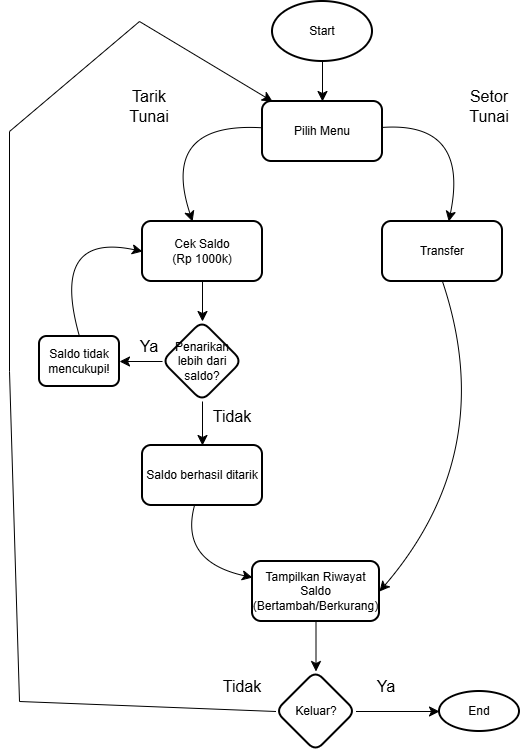

The diagram above was exported from draw.io. Its source (the exported page's mxGraphModel, read from the mxfile embedded in the PNG):
<mxGraphModel dx="656" dy="821" grid="1" gridSize="10" guides="1" tooltips="1" connect="1" arrows="1" fold="1" page="1" pageScale="1" pageWidth="827" pageHeight="1169" math="0" shadow="0">
  <root>
    <mxCell id="WIyWlLk6GJQsqaUBKTNV-0" />
    <mxCell id="WIyWlLk6GJQsqaUBKTNV-1" parent="WIyWlLk6GJQsqaUBKTNV-0" />
    <mxCell id="nOZAYWaz88AHgXWXpN9A-2" edge="1" parent="WIyWlLk6GJQsqaUBKTNV-1" source="nOZAYWaz88AHgXWXpN9A-0" style="edgeStyle=none;curved=1;rounded=0;orthogonalLoop=1;jettySize=auto;html=1;fontSize=12;startSize=8;endSize=8;" target="nOZAYWaz88AHgXWXpN9A-1" value="">
      <mxGeometry relative="1" as="geometry" />
    </mxCell>
    <mxCell id="nOZAYWaz88AHgXWXpN9A-0" parent="WIyWlLk6GJQsqaUBKTNV-1" style="strokeWidth=2;html=1;shape=mxgraph.flowchart.start_1;whiteSpace=wrap;" value="Start" vertex="1">
      <mxGeometry height="60" width="100" x="363" y="80" as="geometry" />
    </mxCell>
    <mxCell id="nOZAYWaz88AHgXWXpN9A-4" edge="1" parent="WIyWlLk6GJQsqaUBKTNV-1" source="nOZAYWaz88AHgXWXpN9A-1" style="edgeStyle=none;curved=1;rounded=0;orthogonalLoop=1;jettySize=auto;html=1;fontSize=12;startSize=8;endSize=8;" target="nOZAYWaz88AHgXWXpN9A-3" value="">
      <mxGeometry relative="1" as="geometry">
        <Array as="points">
          <mxPoint x="250" y="200" />
        </Array>
      </mxGeometry>
    </mxCell>
    <mxCell id="nOZAYWaz88AHgXWXpN9A-6" edge="1" parent="WIyWlLk6GJQsqaUBKTNV-1" source="nOZAYWaz88AHgXWXpN9A-1" style="edgeStyle=none;curved=1;rounded=0;orthogonalLoop=1;jettySize=auto;html=1;fontSize=12;startSize=8;endSize=8;" target="nOZAYWaz88AHgXWXpN9A-5" value="">
      <mxGeometry relative="1" as="geometry">
        <Array as="points">
          <mxPoint x="560" y="200" />
        </Array>
      </mxGeometry>
    </mxCell>
    <mxCell id="nOZAYWaz88AHgXWXpN9A-1" parent="WIyWlLk6GJQsqaUBKTNV-1" style="rounded=1;whiteSpace=wrap;html=1;strokeWidth=2;" value="Pilih Menu" vertex="1">
      <mxGeometry height="60" width="120" x="353" y="180" as="geometry" />
    </mxCell>
    <mxCell id="nOZAYWaz88AHgXWXpN9A-12" edge="1" parent="WIyWlLk6GJQsqaUBKTNV-1" source="nOZAYWaz88AHgXWXpN9A-3" style="edgeStyle=none;curved=1;rounded=0;orthogonalLoop=1;jettySize=auto;html=1;fontSize=12;startSize=8;endSize=8;" target="nOZAYWaz88AHgXWXpN9A-11" value="">
      <mxGeometry relative="1" as="geometry" />
    </mxCell>
    <mxCell id="nOZAYWaz88AHgXWXpN9A-3" parent="WIyWlLk6GJQsqaUBKTNV-1" style="whiteSpace=wrap;html=1;rounded=1;strokeWidth=2;" value="Cek Saldo&lt;div&gt;(Rp 1000k)&lt;/div&gt;" vertex="1">
      <mxGeometry height="60" width="120" x="233" y="300" as="geometry" />
    </mxCell>
    <mxCell id="nOZAYWaz88AHgXWXpN9A-23" edge="1" parent="WIyWlLk6GJQsqaUBKTNV-1" source="nOZAYWaz88AHgXWXpN9A-5" style="edgeStyle=none;curved=1;rounded=0;orthogonalLoop=1;jettySize=auto;html=1;exitX=0.5;exitY=1;exitDx=0;exitDy=0;entryX=1;entryY=0.5;entryDx=0;entryDy=0;fontSize=12;startSize=8;endSize=8;" target="nOZAYWaz88AHgXWXpN9A-21">
      <mxGeometry relative="1" as="geometry">
        <Array as="points">
          <mxPoint x="590" y="530" />
        </Array>
      </mxGeometry>
    </mxCell>
    <mxCell id="nOZAYWaz88AHgXWXpN9A-5" parent="WIyWlLk6GJQsqaUBKTNV-1" style="whiteSpace=wrap;html=1;rounded=1;strokeWidth=2;" value="Transfer" vertex="1">
      <mxGeometry height="60" width="120" x="473" y="300" as="geometry" />
    </mxCell>
    <mxCell id="nOZAYWaz88AHgXWXpN9A-8" parent="WIyWlLk6GJQsqaUBKTNV-1" style="text;html=1;whiteSpace=wrap;strokeColor=none;fillColor=none;align=center;verticalAlign=middle;rounded=0;fontSize=16;" value="Tarik Tunai" vertex="1">
      <mxGeometry height="30" width="60" x="210" y="170" as="geometry" />
    </mxCell>
    <mxCell id="nOZAYWaz88AHgXWXpN9A-9" parent="WIyWlLk6GJQsqaUBKTNV-1" style="text;html=1;whiteSpace=wrap;strokeColor=none;fillColor=none;align=center;verticalAlign=middle;rounded=0;fontSize=16;" value="Setor Tunai" vertex="1">
      <mxGeometry height="30" width="60" x="550" y="170" as="geometry" />
    </mxCell>
    <mxCell id="nOZAYWaz88AHgXWXpN9A-15" edge="1" parent="WIyWlLk6GJQsqaUBKTNV-1" source="nOZAYWaz88AHgXWXpN9A-11" style="edgeStyle=none;curved=1;rounded=0;orthogonalLoop=1;jettySize=auto;html=1;fontSize=12;startSize=8;endSize=8;" target="nOZAYWaz88AHgXWXpN9A-14" value="">
      <mxGeometry relative="1" as="geometry" />
    </mxCell>
    <mxCell id="nOZAYWaz88AHgXWXpN9A-18" edge="1" parent="WIyWlLk6GJQsqaUBKTNV-1" source="nOZAYWaz88AHgXWXpN9A-11" style="edgeStyle=none;curved=1;rounded=0;orthogonalLoop=1;jettySize=auto;html=1;fontSize=12;startSize=8;endSize=8;" target="nOZAYWaz88AHgXWXpN9A-17" value="">
      <mxGeometry relative="1" as="geometry" />
    </mxCell>
    <mxCell id="nOZAYWaz88AHgXWXpN9A-11" parent="WIyWlLk6GJQsqaUBKTNV-1" style="rhombus;whiteSpace=wrap;html=1;rounded=1;strokeWidth=2;" value="Penarikan lebih dari saldo?" vertex="1">
      <mxGeometry height="80" width="80" x="253" y="400" as="geometry" />
    </mxCell>
    <mxCell id="nOZAYWaz88AHgXWXpN9A-16" edge="1" parent="WIyWlLk6GJQsqaUBKTNV-1" source="nOZAYWaz88AHgXWXpN9A-14" style="edgeStyle=none;curved=1;rounded=0;orthogonalLoop=1;jettySize=auto;html=1;exitX=0.5;exitY=0;exitDx=0;exitDy=0;entryX=0;entryY=0.5;entryDx=0;entryDy=0;fontSize=12;startSize=8;endSize=8;" target="nOZAYWaz88AHgXWXpN9A-3">
      <mxGeometry relative="1" as="geometry">
        <Array as="points">
          <mxPoint x="140" y="310" />
        </Array>
      </mxGeometry>
    </mxCell>
    <mxCell id="nOZAYWaz88AHgXWXpN9A-14" parent="WIyWlLk6GJQsqaUBKTNV-1" style="whiteSpace=wrap;html=1;rounded=1;strokeWidth=2;" value="Saldo tidak mencukupi!" vertex="1">
      <mxGeometry height="50" width="80" x="130" y="415" as="geometry" />
    </mxCell>
    <mxCell id="nOZAYWaz88AHgXWXpN9A-22" edge="1" parent="WIyWlLk6GJQsqaUBKTNV-1" source="nOZAYWaz88AHgXWXpN9A-17" style="edgeStyle=none;curved=1;rounded=0;orthogonalLoop=1;jettySize=auto;html=1;fontSize=12;startSize=8;endSize=8;" target="nOZAYWaz88AHgXWXpN9A-21" value="">
      <mxGeometry relative="1" as="geometry">
        <Array as="points">
          <mxPoint x="270" y="640" />
        </Array>
      </mxGeometry>
    </mxCell>
    <mxCell id="nOZAYWaz88AHgXWXpN9A-17" parent="WIyWlLk6GJQsqaUBKTNV-1" style="whiteSpace=wrap;html=1;rounded=1;strokeWidth=2;" value="Saldo berhasil ditarik" vertex="1">
      <mxGeometry height="60" width="120" x="233" y="524" as="geometry" />
    </mxCell>
    <mxCell id="nOZAYWaz88AHgXWXpN9A-19" parent="WIyWlLk6GJQsqaUBKTNV-1" style="text;html=1;whiteSpace=wrap;strokeColor=none;fillColor=none;align=center;verticalAlign=middle;rounded=0;fontSize=16;" value="Ya" vertex="1">
      <mxGeometry height="30" width="60" x="210" y="410" as="geometry" />
    </mxCell>
    <mxCell id="nOZAYWaz88AHgXWXpN9A-20" parent="WIyWlLk6GJQsqaUBKTNV-1" style="text;html=1;whiteSpace=wrap;strokeColor=none;fillColor=none;align=center;verticalAlign=middle;rounded=0;fontSize=16;" value="Tidak" vertex="1">
      <mxGeometry height="30" width="60" x="293" y="480" as="geometry" />
    </mxCell>
    <mxCell id="nOZAYWaz88AHgXWXpN9A-27" edge="1" parent="WIyWlLk6GJQsqaUBKTNV-1" source="nOZAYWaz88AHgXWXpN9A-21" style="edgeStyle=none;curved=1;rounded=0;orthogonalLoop=1;jettySize=auto;html=1;fontSize=12;startSize=8;endSize=8;" target="nOZAYWaz88AHgXWXpN9A-26" value="">
      <mxGeometry relative="1" as="geometry" />
    </mxCell>
    <mxCell id="nOZAYWaz88AHgXWXpN9A-21" parent="WIyWlLk6GJQsqaUBKTNV-1" style="whiteSpace=wrap;html=1;rounded=1;strokeWidth=2;" value="Tampilkan Riwayat Saldo (Bertambah/Berkurang)" vertex="1">
      <mxGeometry height="60" width="127" x="343" y="640" as="geometry" />
    </mxCell>
    <mxCell id="nOZAYWaz88AHgXWXpN9A-28" edge="1" parent="WIyWlLk6GJQsqaUBKTNV-1" source="nOZAYWaz88AHgXWXpN9A-26" style="edgeStyle=none;curved=0;rounded=0;orthogonalLoop=1;jettySize=auto;html=1;exitX=0;exitY=0.5;exitDx=0;exitDy=0;fontSize=12;startSize=8;endSize=8;" target="nOZAYWaz88AHgXWXpN9A-1">
      <mxGeometry relative="1" as="geometry">
        <Array as="points">
          <mxPoint x="110" y="780" />
          <mxPoint x="100" y="450" />
          <mxPoint x="100" y="210" />
          <mxPoint x="230" y="100" />
        </Array>
      </mxGeometry>
    </mxCell>
    <mxCell id="nOZAYWaz88AHgXWXpN9A-30" edge="1" parent="WIyWlLk6GJQsqaUBKTNV-1" source="nOZAYWaz88AHgXWXpN9A-26" style="edgeStyle=none;curved=1;rounded=0;orthogonalLoop=1;jettySize=auto;html=1;fontSize=12;startSize=8;endSize=8;" target="nOZAYWaz88AHgXWXpN9A-29" value="">
      <mxGeometry relative="1" as="geometry" />
    </mxCell>
    <mxCell id="nOZAYWaz88AHgXWXpN9A-26" parent="WIyWlLk6GJQsqaUBKTNV-1" style="rhombus;whiteSpace=wrap;html=1;rounded=1;strokeWidth=2;" value="Keluar?" vertex="1">
      <mxGeometry height="80" width="80" x="366.5" y="750" as="geometry" />
    </mxCell>
    <mxCell id="nOZAYWaz88AHgXWXpN9A-29" parent="WIyWlLk6GJQsqaUBKTNV-1" style="ellipse;whiteSpace=wrap;html=1;rounded=1;strokeWidth=2;" value="End" vertex="1">
      <mxGeometry height="40" width="80" x="530" y="770" as="geometry" />
    </mxCell>
    <mxCell id="nOZAYWaz88AHgXWXpN9A-31" parent="WIyWlLk6GJQsqaUBKTNV-1" style="text;html=1;whiteSpace=wrap;strokeColor=none;fillColor=none;align=center;verticalAlign=middle;rounded=0;fontSize=16;" value="Ya" vertex="1">
      <mxGeometry height="30" width="60" x="446.5" y="750" as="geometry" />
    </mxCell>
    <mxCell id="nOZAYWaz88AHgXWXpN9A-32" parent="WIyWlLk6GJQsqaUBKTNV-1" style="text;html=1;whiteSpace=wrap;strokeColor=none;fillColor=none;align=center;verticalAlign=middle;rounded=0;fontSize=16;" value="Tidak" vertex="1">
      <mxGeometry height="30" width="60" x="303" y="750" as="geometry" />
    </mxCell>
  </root>
</mxGraphModel>